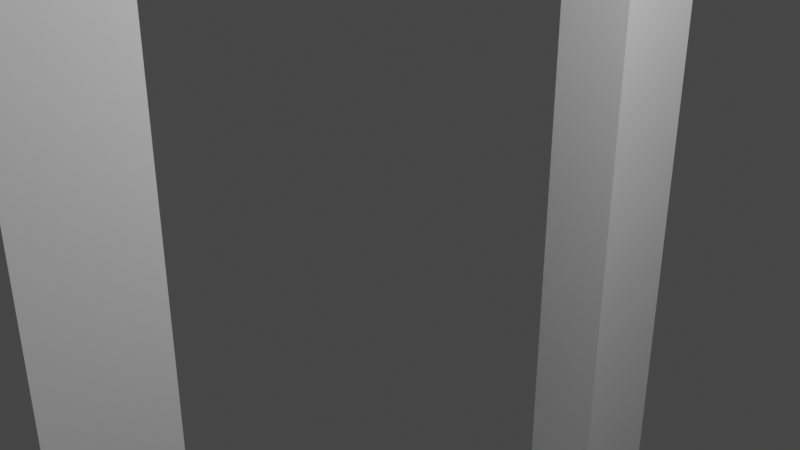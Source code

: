# Source: le_mado.blend  (saved by Blender 2.91.10; exported with 4.5.12 LTS)
import bpy
from mathutils import Matrix  # noqa: F401  (used for matrix-valued properties, if any)

bpy.ops.wm.read_factory_settings(use_empty=True)
scene = bpy.context.scene
scene.name = 'Scene'

# ---- collections
col_collection = bpy.data.collections.new('Collection'); scene.collection.children.link(col_collection)

# ---- materials (node trees are filled in below, after node groups)
mat_material_001 = bpy.data.materials.new('Material.001')
mat_material_001.use_transparent_shadow = False

# ---- material node trees
mat_material_001.use_nodes = True; mat_material_001.node_tree.nodes.clear()
_N = mat_material_001.node_tree.nodes; _L = mat_material_001.node_tree.links
n0 = _N.new('ShaderNodeBsdfPrincipled'); n0.name = 'Principled BSDF'; n0.location = (10, 300)
n0.distribution = 'GGX'
n0.subsurface_method = 'BURLEY'
n0.inputs[0].default_value = (1.0, 1.0, 1.0, 1.0)
n0.inputs[3].default_value = 1.45
n0.inputs[27].default_value = (0.0, 0.0, 0.0, 1.0)
n0.inputs[28].default_value = 1.0
n1 = _N.new('ShaderNodeOutputMaterial'); n1.name = 'Material Output'; n1.location = (300, 300)
_L.new(n0.outputs[0], n1.inputs[0])
n1.is_active_output = True

# ---- world
world_world = bpy.data.worlds.new('World'); scene.world = world_world
world_world.use_nodes = True; world_world.node_tree.nodes.clear()
_N = world_world.node_tree.nodes; _L = world_world.node_tree.links
n0 = _N.new('ShaderNodeOutputWorld'); n0.name = 'World Output'; n0.location = (300, 300)
n1 = _N.new('ShaderNodeBackground'); n1.name = 'Background'; n1.location = (10, 300)
n1.inputs[0].default_value = (0.05088, 0.05088, 0.05088, 1.0)
_L.new(n1.outputs[0], n0.inputs[0])
n0.is_active_output = True
world_world.color = (0.05088, 0.05088, 0.05088)
world_world.use_sun_shadow = False
world_world.sun_shadow_jitter_overblur = 0.0

# ---- cameras
cam_camera = bpy.data.cameras.new('Camera')
cam_camera.clip_end = 100.0
cam_camera.ortho_scale = 7.314

# ---- lights
light_light = bpy.data.lights.new('Light', 'POINT')
light_light.transmission_factor = 0.0
light_light.energy = 1000.0
light_light.shadow_soft_size = 0.1
light_light.shadow_maximum_resolution = 0.006
light_light.use_absolute_resolution = True

# ---- meshes
me_cube = bpy.data.meshes.new('Cube')
me_cube.from_pydata([(1.0, 1.0, 1.0), (1.0, 1.0, -1.0), (1.0, -1.0, 1.0), (1.0, -1.0, -1.0), (-1.0, 1.0, 1.0), (-1.0, 1.0, -1.0), (-1.0, -1.0, 1.0), (-1.0, -1.0, -1.0), (-1.0, 0.7056, -0.9006), (1.0, 0.7056, -0.9006), (-1.0, 0.7056, 0.9006), (1.0, 0.7056, 0.9006), (-1.0, -0.7056, -0.9006), (1.0, -0.7056, -0.9006), (1.0, -0.7056, 0.9006), (-1.0, -0.7056, 0.9006)], [], [(0, 4, 6, 2), (3, 2, 6, 7), (5, 1, 3, 7), (5, 4, 0, 1), (11, 10, 8, 9), (13, 12, 15, 14), (12, 13, 9, 8), (14, 15, 10, 11), (15, 6, 4, 10), (4, 5, 7, 6, 15, 12, 8, 10), (11, 0, 2, 14), (2, 3, 1, 0, 11, 9, 13, 14)])
_uv = me_cube.uv_layers.new(name='UVMap')
_uv.uv.foreach_set('vector', [0.625, 0.5, 0.875, 0.5, 0.875, 0.75, 0.625, 0.75, 0.375, 0.75, 0.625, 0.75, 0.625, 1.0, 0.375, 1.0, 0.125, 0.5, 0.375, 0.5, 0.375, 0.75, 0.125, 0.75, 0.375, 0.25, 0.625, 0.25, 0.625, 0.5, 0.375, 0.5, 0.625, 0.4485, 0.625, 0.3015, 0.375, 0.3015, 0.375, 0.4485, 0.375, 0.8015, 0.375, 0.9485, 0.625, 0.9485, 0.625, 0.8015, 0.1765, 0.75, 0.3235, 0.75, 0.3235, 0.5, 0.1765, 0.5, 0.6765, 0.75, 0.8235, 0.75, 0.8235, 0.5, 0.6765, 0.5, 0.6126, 0.0368, 0.625, 0.0, 0.625, 0.25, 0.6126, 0.2132, 0.625, 0.25, 0.375, 0.25, 0.375, 0.0, 0.625, 0.0, 0.6126, 0.0368, 0.3874, 0.0368, 0.3874, 0.2132, 0.6126, 0.2132, 0.6126, 0.5368, 0.625, 0.5, 0.625, 0.75, 0.6126, 0.7132, 0.625, 0.75, 0.375, 0.75, 0.375, 0.5, 0.625, 0.5, 0.6126, 0.5368, 0.3874, 0.5368, 0.3874, 0.7132, 0.6126, 0.7132])
me_cube.materials.append(mat_material_001)
me_cube.use_remesh_preserve_volume = False
me_cube.use_remesh_preserve_attributes = False
me_cube.use_mirror_vertex_groups = False
me_cube.update()

# ---- objects
ob_cube = bpy.data.objects.new('Cube', me_cube)
ob_light = bpy.data.objects.new('Light', light_light)
ob_camera = bpy.data.objects.new('Camera', cam_camera)

# ---- transforms, parenting, visibility, modifiers, constraints
ob_cube.location = (0.0, 0.0, 0.0)
ob_cube.scale = (0.4669, 4.223, 8.056)
ob_cube.lock_rotations_4d = False
ob_cube.empty_display_type = 'ARROWS'
ob_cube.lineart.crease_threshold = 0.0
ob_light.location = (4.076, 1.005, 5.904)
ob_light.rotation_euler = (0.6503, 0.05522, 1.866)
ob_light.lock_rotations_4d = False
ob_light.empty_display_type = 'ARROWS'
ob_light.color = (0.0, 0.0, 0.0, 0.0)
ob_light.lineart.crease_threshold = 0.0
ob_camera.location = (7.359, -6.926, 4.958)
ob_camera.rotation_euler = (1.109, 0.0, 0.8149)
ob_camera.lock_rotations_4d = False
ob_camera.empty_display_type = 'ARROWS'
ob_camera.color = (0.0, 0.0, 0.0, 0.0)
ob_camera.display_type = 'WIRE'
ob_camera.lineart.crease_threshold = 0.0

# ---- collection membership
col_collection.objects.link(ob_cube)
col_collection.objects.link(ob_light)
col_collection.objects.link(ob_camera)

# ---- scene / render settings (as saved in the file)
scene.camera = ob_camera
scene.frame_start = 1; scene.frame_end = 250; scene.frame_set(1)
scene.render.engine = 'BLENDER_EEVEE_NEXT'
scene.cycles.use_denoising = False
scene.cycles.samples = 128
scene.cycles.sampling_pattern = 'TABULATED_SOBOL'
scene.cycles.use_adaptive_sampling = False
scene.cycles.use_light_tree = False
scene.view_settings.view_transform = 'Filmic'
bpy.context.view_layer.update()
